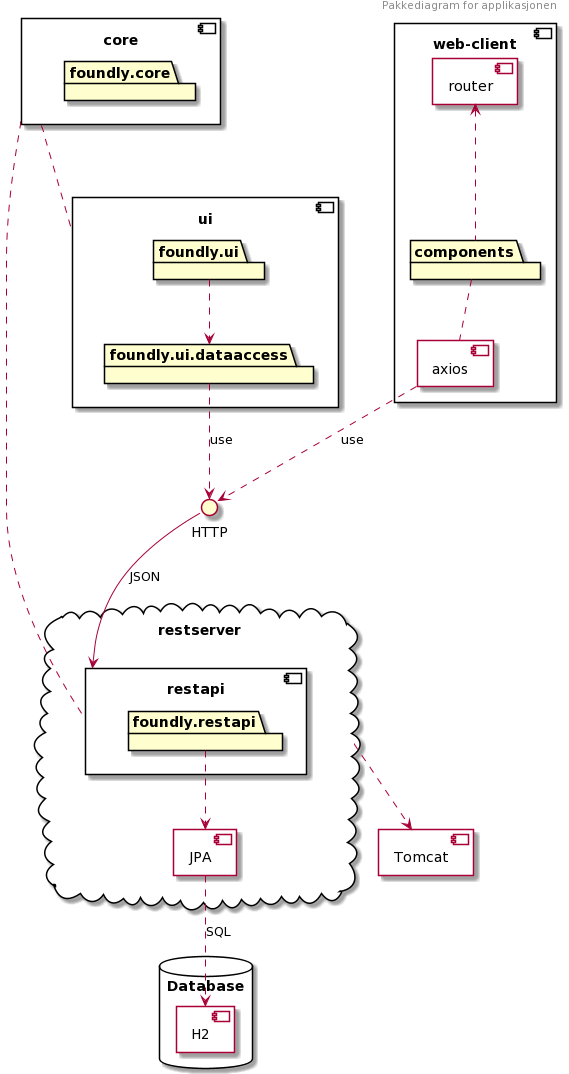

The diagram above was rendered by PlantUML. Its source (embedded in the PNG):
@startuml
header Pakkediagram for applikasjonen

component core {
    package foundly.core
    package foundly.core
}

together {
component ui {
    package foundly.ui
    package foundly.ui.dataaccess
}

foundly.ui.dataaccess ..> HTTP : use
foundly.ui ..> foundly.ui.dataaccess

}
component web-client{
    component router {
    }
    package components
    component axios{
    }
    axios ..> HTTP : use
    router <.. components
    components .. axios

}

cloud restserver {
    component restapi {
        package foundly.restapi
    }
    component JPA {
    }
    foundly.restapi ..> JPA
}
database "Database" {
  component H2 {
  }
}
JPA ..> H2 : SQL

component Tomcat {
}
restserver ..> Tomcat

core .. restapi
core .. ui

HTTP --> restapi : JSON
@enduml